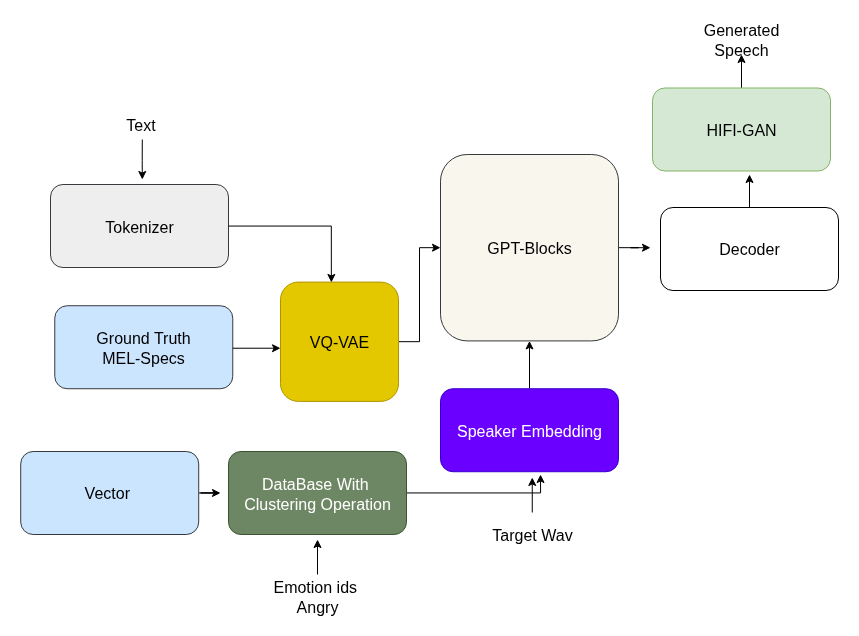

The diagram above was exported from draw.io. Its source (the exported page's mxGraphModel, read from the mxfile embedded in the PNG):
<mxGraphModel dx="2435" dy="4113" grid="1" gridSize="10" guides="1" tooltips="1" connect="1" arrows="1" fold="1" page="1" pageScale="1" pageWidth="850" pageHeight="1100" background="#ffffff" math="0" shadow="0">
  <root>
    <mxCell id="0" />
    <mxCell id="1" parent="0" />
    <mxCell id="2" style="edgeStyle=orthogonalEdgeStyle;rounded=0;orthogonalLoop=1;jettySize=auto;html=1;fontSize=16;" edge="1" source="3" parent="1">
      <mxGeometry relative="1" as="geometry">
        <mxPoint x="3870" y="-2246.79" as="targetPoint" />
      </mxGeometry>
    </mxCell>
    <mxCell id="3" value="&lt;font&gt;GPT-Blocks&lt;/font&gt;" style="rounded=1;whiteSpace=wrap;html=1;fillColor=#f9f7ed;strokeColor=#36393d;fontSize=16;" vertex="1" parent="1">
      <mxGeometry x="3660" y="-2340" width="178" height="186.42" as="geometry" />
    </mxCell>
    <mxCell id="4" value="&lt;font&gt;Tokenizer&lt;/font&gt;" style="rounded=1;whiteSpace=wrap;html=1;fillColor=#eeeeee;strokeColor=#36393d;fontSize=16;" vertex="1" parent="1">
      <mxGeometry x="3269.9999999999995" y="-2310" width="178" height="83" as="geometry" />
    </mxCell>
    <mxCell id="5" value="&lt;div&gt;&lt;font&gt;Ground Truth&lt;/font&gt;&lt;/div&gt;&lt;font&gt;MEL-Specs&lt;/font&gt;" style="rounded=1;whiteSpace=wrap;html=1;fillColor=#cce5ff;strokeColor=#36393d;fontSize=16;" vertex="1" parent="1">
      <mxGeometry x="3274.2699999999995" y="-2188.7700000000004" width="178" height="83" as="geometry" />
    </mxCell>
    <mxCell id="6" style="edgeStyle=orthogonalEdgeStyle;rounded=0;orthogonalLoop=1;jettySize=auto;html=1;fontSize=16;" edge="1" source="7" target="3" parent="1">
      <mxGeometry relative="1" as="geometry" />
    </mxCell>
    <mxCell id="7" value="&lt;font&gt;Speaker Embedding&lt;/font&gt;" style="rounded=1;whiteSpace=wrap;html=1;fillColor=#6a00ff;strokeColor=#3700CC;fontColor=#ffffff;fontSize=16;" vertex="1" parent="1">
      <mxGeometry x="3659.9999999999995" y="-2105.77" width="178" height="83" as="geometry" />
    </mxCell>
    <mxCell id="8" style="edgeStyle=orthogonalEdgeStyle;rounded=0;orthogonalLoop=1;jettySize=auto;html=1;fontSize=16;" edge="1" source="9" target="3" parent="1">
      <mxGeometry relative="1" as="geometry" />
    </mxCell>
    <mxCell id="9" value="VQ-VAE" style="rounded=1;whiteSpace=wrap;html=1;fillColor=#e3c800;strokeColor=#B09500;fontColor=#000000;fontSize=16;" vertex="1" parent="1">
      <mxGeometry x="3500" y="-2212.4" width="118" height="119.28" as="geometry" />
    </mxCell>
    <mxCell id="10" style="edgeStyle=orthogonalEdgeStyle;rounded=0;orthogonalLoop=1;jettySize=auto;html=1;fontSize=16;" edge="1" source="11" parent="1">
      <mxGeometry relative="1" as="geometry">
        <mxPoint x="3968.999999999999" y="-2320" as="targetPoint" />
      </mxGeometry>
    </mxCell>
    <mxCell id="11" value="&lt;font&gt;Decoder&lt;/font&gt;" style="rounded=1;whiteSpace=wrap;html=1;fontSize=16;" vertex="1" parent="1">
      <mxGeometry x="3879.9999999999995" y="-2287" width="178" height="83" as="geometry" />
    </mxCell>
    <mxCell id="12" style="edgeStyle=orthogonalEdgeStyle;rounded=0;orthogonalLoop=1;jettySize=auto;html=1;fontSize=16;" edge="1" source="13" parent="1">
      <mxGeometry relative="1" as="geometry">
        <mxPoint x="3961" y="-2440" as="targetPoint" />
      </mxGeometry>
    </mxCell>
    <mxCell id="13" value="&lt;font&gt;HIFI-GAN&lt;/font&gt;" style="rounded=1;whiteSpace=wrap;html=1;fillColor=#d5e8d4;strokeColor=#82b366;fontSize=16;" vertex="1" parent="1">
      <mxGeometry x="3871.9999999999995" y="-2406.5000000000005" width="178" height="83" as="geometry" />
    </mxCell>
    <mxCell id="14" value="Generated Speech" style="text;html=1;align=center;verticalAlign=middle;whiteSpace=wrap;rounded=0;fontSize=16;" vertex="1" parent="1">
      <mxGeometry x="3914.1" y="-2470" width="93.79" height="30" as="geometry" />
    </mxCell>
    <mxCell id="15" style="edgeStyle=orthogonalEdgeStyle;rounded=0;orthogonalLoop=1;jettySize=auto;html=1;fontSize=16;" edge="1" parent="1">
      <mxGeometry relative="1" as="geometry">
        <mxPoint x="3361.79" y="-2315" as="targetPoint" />
        <mxPoint x="3361.7857142857147" y="-2355" as="sourcePoint" />
      </mxGeometry>
    </mxCell>
    <mxCell id="16" value="&lt;font&gt;Text&lt;/font&gt;" style="text;html=1;align=center;verticalAlign=middle;whiteSpace=wrap;rounded=0;fontSize=16;" vertex="1" parent="1">
      <mxGeometry x="3323.68" y="-2390" width="73.3" height="40" as="geometry" />
    </mxCell>
    <mxCell id="17" style="edgeStyle=orthogonalEdgeStyle;rounded=0;orthogonalLoop=1;jettySize=auto;html=1;fontSize=16;" edge="1" parent="1">
      <mxGeometry relative="1" as="geometry">
        <mxPoint x="3751.760000000001" y="-2017" as="targetPoint" />
        <mxPoint x="3751.75" y="-1982" as="sourcePoint" />
      </mxGeometry>
    </mxCell>
    <mxCell id="18" value="&lt;font&gt;Target Wav&lt;/font&gt;" style="text;html=1;align=center;verticalAlign=middle;whiteSpace=wrap;rounded=0;fontSize=16;" vertex="1" parent="1">
      <mxGeometry x="3704.76" y="-1975" width="94" height="30" as="geometry" />
    </mxCell>
    <mxCell id="19" style="edgeStyle=orthogonalEdgeStyle;rounded=0;orthogonalLoop=1;jettySize=auto;html=1;entryX=0.431;entryY=0.003;entryDx=0;entryDy=0;entryPerimeter=0;fontSize=16;" edge="1" source="4" target="9" parent="1">
      <mxGeometry relative="1" as="geometry" />
    </mxCell>
    <mxCell id="20" style="edgeStyle=orthogonalEdgeStyle;rounded=0;orthogonalLoop=1;jettySize=auto;html=1;entryX=0;entryY=0.546;entryDx=0;entryDy=0;entryPerimeter=0;fontSize=16;" edge="1" parent="1">
      <mxGeometry relative="1" as="geometry">
        <mxPoint x="3452.2699999999995" y="-2146.27312" as="sourcePoint" />
        <mxPoint x="3500" y="-2146.27312" as="targetPoint" />
      </mxGeometry>
    </mxCell>
    <mxCell id="21" style="edgeStyle=orthogonalEdgeStyle;rounded=0;orthogonalLoop=1;jettySize=auto;html=1;" edge="1" source="22" parent="1">
      <mxGeometry relative="1" as="geometry">
        <mxPoint x="3440" y="-2001.5000000000005" as="targetPoint" />
      </mxGeometry>
    </mxCell>
    <mxCell id="22" value="&lt;div&gt;Vector&amp;nbsp;&lt;/div&gt;" style="rounded=1;whiteSpace=wrap;html=1;fillColor=#cce5ff;strokeColor=#36393d;fontSize=16;" vertex="1" parent="1">
      <mxGeometry x="3240.2099999999996" y="-2043.0000000000005" width="178" height="83" as="geometry" />
    </mxCell>
    <mxCell id="23" style="edgeStyle=orthogonalEdgeStyle;rounded=0;orthogonalLoop=1;jettySize=auto;html=1;" edge="1" source="24" parent="1">
      <mxGeometry relative="1" as="geometry">
        <mxPoint x="3760" y="-2020" as="targetPoint" />
        <Array as="points">
          <mxPoint x="3760" y="-2001" />
        </Array>
      </mxGeometry>
    </mxCell>
    <mxCell id="24" value="&lt;font&gt;DataBase With&amp;nbsp;&lt;br&gt;Clustering Operation&lt;/font&gt;" style="rounded=1;whiteSpace=wrap;html=1;fillColor=#6d8764;strokeColor=#3A5431;fontColor=#ffffff;fontSize=16;" vertex="1" parent="1">
      <mxGeometry x="3447.9999999999995" y="-2043" width="178" height="83" as="geometry" />
    </mxCell>
    <mxCell id="25" style="edgeStyle=orthogonalEdgeStyle;rounded=0;orthogonalLoop=1;jettySize=auto;html=1;fontSize=16;" edge="1" parent="1">
      <mxGeometry relative="1" as="geometry">
        <mxPoint x="3537.000000000001" y="-1954.99" as="targetPoint" />
        <mxPoint x="3536.99" y="-1919.99" as="sourcePoint" />
      </mxGeometry>
    </mxCell>
    <mxCell id="26" value="&lt;font&gt;Emotion ids&amp;nbsp; Angry&lt;/font&gt;" style="text;html=1;align=center;verticalAlign=middle;whiteSpace=wrap;rounded=0;fontSize=16;" vertex="1" parent="1">
      <mxGeometry x="3490" y="-1912.99" width="94" height="30" as="geometry" />
    </mxCell>
  </root>
</mxGraphModel>